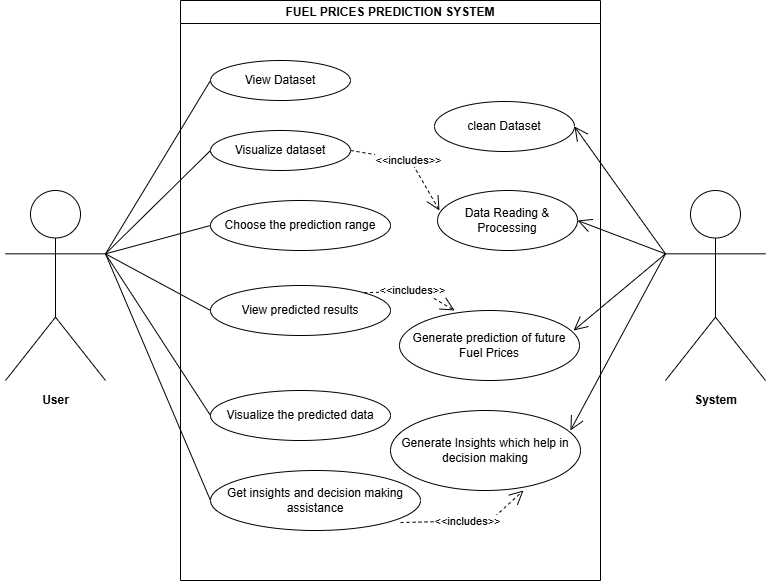

The diagram above was exported from draw.io. Its source (the exported page's mxGraphModel, read from the mxfile embedded in the PNG):
<mxGraphModel dx="872" dy="529" grid="1" gridSize="10" guides="1" tooltips="1" connect="1" arrows="1" fold="1" page="1" pageScale="1" pageWidth="850" pageHeight="1100" math="0" shadow="0">
  <root>
    <mxCell id="0" />
    <mxCell id="1" parent="0" />
    <mxCell id="QR8Kuaf2oxCwYX_ohcxJ-4" parent="1" style="swimlane;whiteSpace=wrap;html=1;" value="FUEL PRICES PREDICTION SYSTEM" vertex="1">
      <mxGeometry height="580" width="420" x="200" y="240" as="geometry" />
    </mxCell>
    <mxCell id="QR8Kuaf2oxCwYX_ohcxJ-15" parent="QR8Kuaf2oxCwYX_ohcxJ-4" style="ellipse;whiteSpace=wrap;html=1;" value="View Dataset" vertex="1">
      <mxGeometry height="40" width="140" x="30" y="60" as="geometry" />
    </mxCell>
    <mxCell id="QR8Kuaf2oxCwYX_ohcxJ-16" parent="QR8Kuaf2oxCwYX_ohcxJ-4" style="ellipse;whiteSpace=wrap;html=1;" value="Visualize dataset" vertex="1">
      <mxGeometry height="40" width="140" x="30" y="130" as="geometry" />
    </mxCell>
    <mxCell id="QR8Kuaf2oxCwYX_ohcxJ-17" parent="QR8Kuaf2oxCwYX_ohcxJ-4" style="ellipse;whiteSpace=wrap;html=1;" value="Choose the prediction range" vertex="1">
      <mxGeometry height="50" width="180" x="30" y="200" as="geometry" />
    </mxCell>
    <mxCell id="QR8Kuaf2oxCwYX_ohcxJ-18" parent="QR8Kuaf2oxCwYX_ohcxJ-4" style="ellipse;whiteSpace=wrap;html=1;" value="View predicted results" vertex="1">
      <mxGeometry height="50" width="180" x="30" y="285" as="geometry" />
    </mxCell>
    <mxCell id="QR8Kuaf2oxCwYX_ohcxJ-19" parent="QR8Kuaf2oxCwYX_ohcxJ-4" style="ellipse;whiteSpace=wrap;html=1;" value="Visualize the predicted data" vertex="1">
      <mxGeometry height="50" width="180" x="30" y="390" as="geometry" />
    </mxCell>
    <mxCell id="QR8Kuaf2oxCwYX_ohcxJ-20" parent="QR8Kuaf2oxCwYX_ohcxJ-4" style="ellipse;whiteSpace=wrap;html=1;" value="Get insights and decision making assistance" vertex="1">
      <mxGeometry height="60" width="210" x="30" y="470" as="geometry" />
    </mxCell>
    <mxCell id="QR8Kuaf2oxCwYX_ohcxJ-29" parent="QR8Kuaf2oxCwYX_ohcxJ-4" style="ellipse;whiteSpace=wrap;html=1;" value="clean Dataset" vertex="1">
      <mxGeometry height="50" width="140" x="254" y="101" as="geometry" />
    </mxCell>
    <mxCell id="QR8Kuaf2oxCwYX_ohcxJ-30" parent="QR8Kuaf2oxCwYX_ohcxJ-4" style="ellipse;whiteSpace=wrap;html=1;" value="Data Reading &amp;amp; Processing" vertex="1">
      <mxGeometry height="60" width="140" x="257" y="190" as="geometry" />
    </mxCell>
    <mxCell id="QR8Kuaf2oxCwYX_ohcxJ-31" parent="QR8Kuaf2oxCwYX_ohcxJ-4" style="ellipse;whiteSpace=wrap;html=1;" value="Generate prediction of future Fuel Prices" vertex="1">
      <mxGeometry height="70" width="180" x="219" y="310" as="geometry" />
    </mxCell>
    <mxCell id="QR8Kuaf2oxCwYX_ohcxJ-32" parent="QR8Kuaf2oxCwYX_ohcxJ-4" style="ellipse;whiteSpace=wrap;html=1;" value="Generate Insights which help in decision making" vertex="1">
      <mxGeometry height="80" width="190" x="210" y="410" as="geometry" />
    </mxCell>
    <mxCell id="QR8Kuaf2oxCwYX_ohcxJ-37" edge="1" parent="QR8Kuaf2oxCwYX_ohcxJ-4" source="QR8Kuaf2oxCwYX_ohcxJ-16" style="endArrow=open;endSize=12;dashed=1;html=1;rounded=0;exitX=1;exitY=0.5;exitDx=0;exitDy=0;entryX=0.014;entryY=0.333;entryDx=0;entryDy=0;entryPerimeter=0;" target="QR8Kuaf2oxCwYX_ohcxJ-30" value="&amp;lt;&amp;lt;includes&amp;gt;&amp;gt;">
      <mxGeometry relative="1" width="160" as="geometry">
        <Array as="points">
          <mxPoint x="230" y="160" />
        </Array>
        <mxPoint x="80" y="290" as="sourcePoint" />
        <mxPoint x="240" y="290" as="targetPoint" />
      </mxGeometry>
    </mxCell>
    <mxCell id="QR8Kuaf2oxCwYX_ohcxJ-38" edge="1" parent="QR8Kuaf2oxCwYX_ohcxJ-4" source="QR8Kuaf2oxCwYX_ohcxJ-18" style="endArrow=open;endSize=12;dashed=1;html=1;rounded=0;exitX=1;exitY=0;exitDx=0;exitDy=0;entryX=0.306;entryY=0;entryDx=0;entryDy=0;entryPerimeter=0;" target="QR8Kuaf2oxCwYX_ohcxJ-31" value="&amp;lt;&amp;lt;includes&amp;gt;&amp;gt;">
      <mxGeometry relative="1" width="160" as="geometry">
        <Array as="points">
          <mxPoint x="240" y="290" />
        </Array>
        <mxPoint x="250" y="280" as="sourcePoint" />
        <mxPoint x="339" y="340" as="targetPoint" />
      </mxGeometry>
    </mxCell>
    <mxCell id="QR8Kuaf2oxCwYX_ohcxJ-41" edge="1" parent="QR8Kuaf2oxCwYX_ohcxJ-4" source="QR8Kuaf2oxCwYX_ohcxJ-20" style="endArrow=open;endSize=12;dashed=1;html=1;rounded=0;exitX=0.905;exitY=0.867;exitDx=0;exitDy=0;entryX=0.7;entryY=1;entryDx=0;entryDy=0;entryPerimeter=0;exitPerimeter=0;" target="QR8Kuaf2oxCwYX_ohcxJ-32" value="&amp;lt;&amp;lt;includes&amp;gt;&amp;gt;">
      <mxGeometry relative="1" width="160" as="geometry">
        <Array as="points">
          <mxPoint x="310" y="520" />
        </Array>
        <mxPoint x="254" y="522" as="sourcePoint" />
        <mxPoint x="344" y="540" as="targetPoint" />
      </mxGeometry>
    </mxCell>
    <mxCell id="QR8Kuaf2oxCwYX_ohcxJ-11" connectable="0" parent="1" style="group" value="" vertex="1">
      <mxGeometry height="223" width="110" x="20" y="430" as="geometry" />
    </mxCell>
    <mxCell id="QR8Kuaf2oxCwYX_ohcxJ-5" parent="QR8Kuaf2oxCwYX_ohcxJ-11" style="shape=umlActor;verticalLabelPosition=bottom;verticalAlign=top;html=1;outlineConnect=0;" value="Actor" vertex="1">
      <mxGeometry height="190" width="100" x="5" as="geometry" />
    </mxCell>
    <mxCell id="QR8Kuaf2oxCwYX_ohcxJ-10" parent="QR8Kuaf2oxCwYX_ohcxJ-11" style="text;align=center;fontStyle=1;verticalAlign=middle;spacingLeft=3;spacingRight=3;strokeColor=none;rotatable=0;points=[[0,0.5],[1,0.5]];portConstraint=eastwest;html=1;fillColor=default;" value="User" vertex="1">
      <mxGeometry height="26" width="110" y="197" as="geometry" />
    </mxCell>
    <mxCell id="QR8Kuaf2oxCwYX_ohcxJ-12" connectable="0" parent="1" style="group" value="" vertex="1">
      <mxGeometry height="223" width="110" x="680" y="430" as="geometry" />
    </mxCell>
    <mxCell id="QR8Kuaf2oxCwYX_ohcxJ-13" parent="QR8Kuaf2oxCwYX_ohcxJ-12" style="shape=umlActor;verticalLabelPosition=bottom;verticalAlign=top;html=1;outlineConnect=0;" value="Actor" vertex="1">
      <mxGeometry height="190" width="100" x="5" as="geometry" />
    </mxCell>
    <mxCell id="QR8Kuaf2oxCwYX_ohcxJ-14" parent="QR8Kuaf2oxCwYX_ohcxJ-12" style="text;align=center;fontStyle=1;verticalAlign=middle;spacingLeft=3;spacingRight=3;strokeColor=none;rotatable=0;points=[[0,0.5],[1,0.5]];portConstraint=eastwest;html=1;fillColor=default;" value="System" vertex="1">
      <mxGeometry height="26" width="110" y="197" as="geometry" />
    </mxCell>
    <mxCell id="QR8Kuaf2oxCwYX_ohcxJ-23" edge="1" parent="1" source="QR8Kuaf2oxCwYX_ohcxJ-5" style="endArrow=none;html=1;rounded=0;entryX=0;entryY=0.5;entryDx=0;entryDy=0;exitX=1;exitY=0.3333333333333333;exitDx=0;exitDy=0;exitPerimeter=0;" target="QR8Kuaf2oxCwYX_ohcxJ-15" value="">
      <mxGeometry height="50" relative="1" width="50" as="geometry">
        <mxPoint x="80" y="490" as="sourcePoint" />
        <mxPoint x="340" y="540" as="targetPoint" />
      </mxGeometry>
    </mxCell>
    <mxCell id="QR8Kuaf2oxCwYX_ohcxJ-24" edge="1" parent="1" source="QR8Kuaf2oxCwYX_ohcxJ-5" style="endArrow=none;html=1;rounded=0;entryX=0;entryY=0.5;entryDx=0;entryDy=0;exitX=1;exitY=0.3333333333333333;exitDx=0;exitDy=0;exitPerimeter=0;" target="QR8Kuaf2oxCwYX_ohcxJ-16" value="">
      <mxGeometry height="50" relative="1" width="50" as="geometry">
        <mxPoint x="130" y="563" as="sourcePoint" />
        <mxPoint x="235" y="390" as="targetPoint" />
      </mxGeometry>
    </mxCell>
    <mxCell id="QR8Kuaf2oxCwYX_ohcxJ-25" edge="1" parent="1" source="QR8Kuaf2oxCwYX_ohcxJ-5" style="endArrow=none;html=1;rounded=0;entryX=0;entryY=0.5;entryDx=0;entryDy=0;exitX=1;exitY=0.3333333333333333;exitDx=0;exitDy=0;exitPerimeter=0;" target="QR8Kuaf2oxCwYX_ohcxJ-17" value="">
      <mxGeometry height="50" relative="1" width="50" as="geometry">
        <mxPoint x="130" y="500" as="sourcePoint" />
        <mxPoint x="275" y="610" as="targetPoint" />
      </mxGeometry>
    </mxCell>
    <mxCell id="QR8Kuaf2oxCwYX_ohcxJ-26" edge="1" parent="1" source="QR8Kuaf2oxCwYX_ohcxJ-5" style="endArrow=none;html=1;rounded=0;entryX=0;entryY=0.5;entryDx=0;entryDy=0;exitX=1;exitY=0.3333333333333333;exitDx=0;exitDy=0;exitPerimeter=0;" target="QR8Kuaf2oxCwYX_ohcxJ-18" value="">
      <mxGeometry height="50" relative="1" width="50" as="geometry">
        <mxPoint x="130" y="500" as="sourcePoint" />
        <mxPoint x="295" y="700" as="targetPoint" />
      </mxGeometry>
    </mxCell>
    <mxCell id="QR8Kuaf2oxCwYX_ohcxJ-27" edge="1" parent="1" source="QR8Kuaf2oxCwYX_ohcxJ-5" style="endArrow=none;html=1;rounded=0;entryX=0;entryY=0.5;entryDx=0;entryDy=0;exitX=1;exitY=0.3333333333333333;exitDx=0;exitDy=0;exitPerimeter=0;" target="QR8Kuaf2oxCwYX_ohcxJ-19" value="">
      <mxGeometry height="50" relative="1" width="50" as="geometry">
        <mxPoint x="160" y="640" as="sourcePoint" />
        <mxPoint x="265" y="697" as="targetPoint" />
      </mxGeometry>
    </mxCell>
    <mxCell id="QR8Kuaf2oxCwYX_ohcxJ-28" edge="1" parent="1" source="QR8Kuaf2oxCwYX_ohcxJ-5" style="endArrow=none;html=1;rounded=0;entryX=0;entryY=0.5;entryDx=0;entryDy=0;exitX=1;exitY=0.3333333333333333;exitDx=0;exitDy=0;exitPerimeter=0;" target="QR8Kuaf2oxCwYX_ohcxJ-20" value="">
      <mxGeometry height="50" relative="1" width="50" as="geometry">
        <mxPoint x="110" y="530" as="sourcePoint" />
        <mxPoint x="215" y="692" as="targetPoint" />
      </mxGeometry>
    </mxCell>
    <mxCell id="QR8Kuaf2oxCwYX_ohcxJ-33" edge="1" parent="1" source="QR8Kuaf2oxCwYX_ohcxJ-13" style="endArrow=open;endFill=1;endSize=12;html=1;rounded=0;entryX=1;entryY=0.5;entryDx=0;entryDy=0;exitX=0;exitY=0.3333333333333333;exitDx=0;exitDy=0;exitPerimeter=0;" target="QR8Kuaf2oxCwYX_ohcxJ-29" value="">
      <mxGeometry relative="1" width="160" as="geometry">
        <mxPoint x="480" y="510" as="sourcePoint" />
        <mxPoint x="640" y="510" as="targetPoint" />
      </mxGeometry>
    </mxCell>
    <mxCell id="QR8Kuaf2oxCwYX_ohcxJ-34" edge="1" parent="1" source="QR8Kuaf2oxCwYX_ohcxJ-13" style="endArrow=open;endFill=1;endSize=12;html=1;rounded=0;entryX=1;entryY=0.5;entryDx=0;entryDy=0;exitX=0;exitY=0.3333333333333333;exitDx=0;exitDy=0;exitPerimeter=0;" target="QR8Kuaf2oxCwYX_ohcxJ-30" value="">
      <mxGeometry relative="1" width="160" as="geometry">
        <mxPoint x="721" y="597" as="sourcePoint" />
        <mxPoint x="630" y="470" as="targetPoint" />
      </mxGeometry>
    </mxCell>
    <mxCell id="QR8Kuaf2oxCwYX_ohcxJ-35" edge="1" parent="1" source="QR8Kuaf2oxCwYX_ohcxJ-13" style="endArrow=open;endFill=1;endSize=12;html=1;rounded=0;entryX=0.967;entryY=0.286;entryDx=0;entryDy=0;entryPerimeter=0;exitX=0;exitY=0.3333333333333333;exitDx=0;exitDy=0;exitPerimeter=0;" target="QR8Kuaf2oxCwYX_ohcxJ-31" value="">
      <mxGeometry relative="1" width="160" as="geometry">
        <mxPoint x="680" y="500" as="sourcePoint" />
        <mxPoint x="660" y="640" as="targetPoint" />
      </mxGeometry>
    </mxCell>
    <mxCell id="QR8Kuaf2oxCwYX_ohcxJ-36" edge="1" parent="1" source="QR8Kuaf2oxCwYX_ohcxJ-13" style="endArrow=open;endFill=1;endSize=12;html=1;rounded=0;exitX=0;exitY=0.3333333333333333;exitDx=0;exitDy=0;exitPerimeter=0;entryX=0.947;entryY=0.25;entryDx=0;entryDy=0;entryPerimeter=0;" target="QR8Kuaf2oxCwYX_ohcxJ-32" value="">
      <mxGeometry relative="1" width="160" as="geometry">
        <mxPoint x="680" y="600" as="sourcePoint" />
        <mxPoint x="600" y="670" as="targetPoint" />
      </mxGeometry>
    </mxCell>
  </root>
</mxGraphModel>